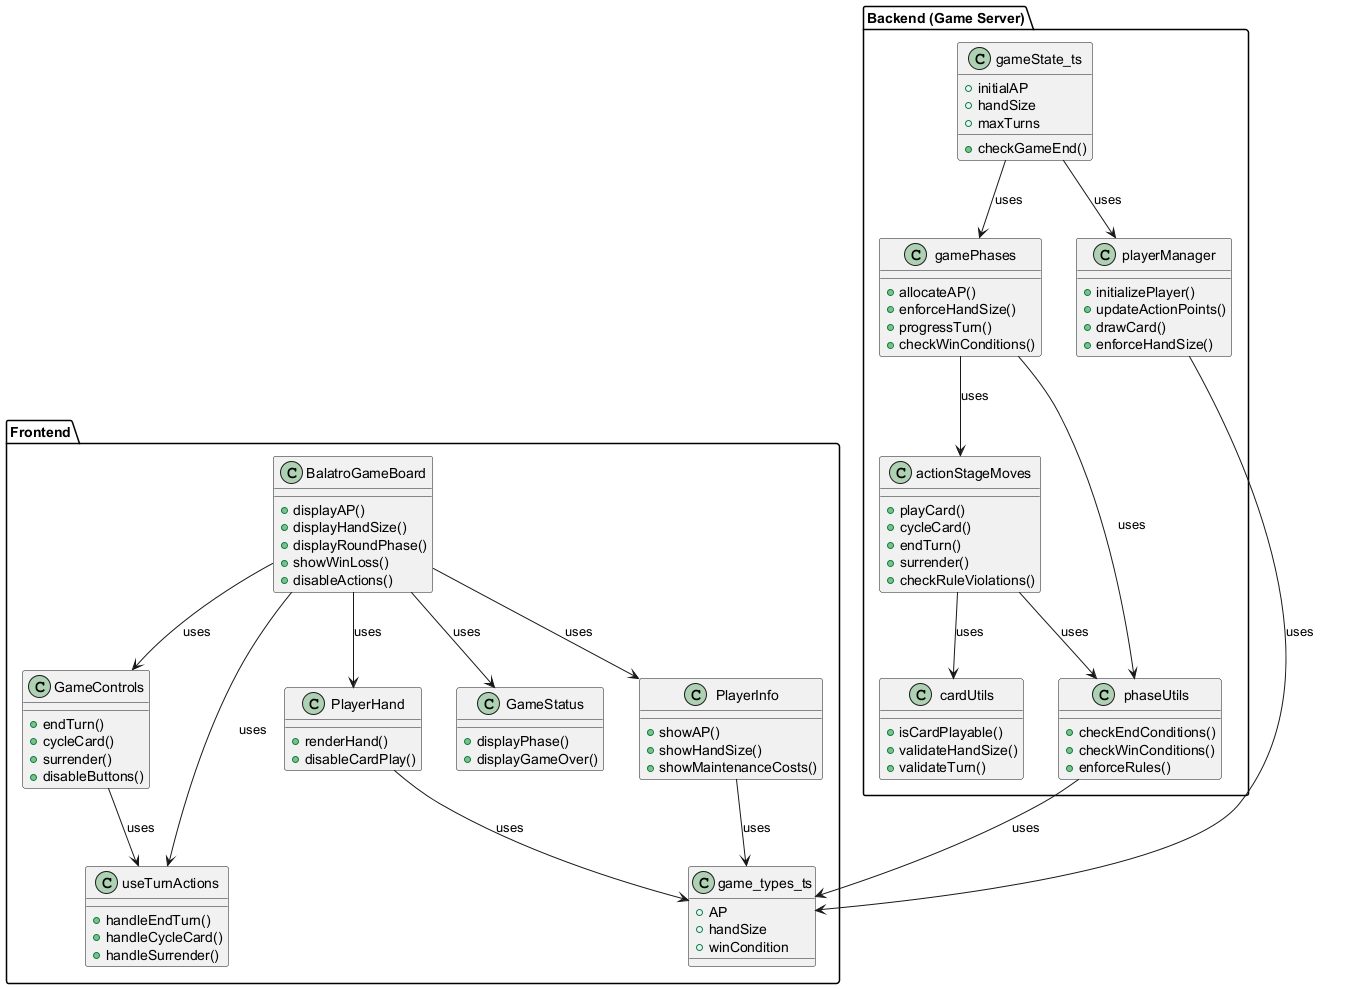

The diagram above was rendered by PlantUML. Its source (embedded in the PNG):
@startuml
' Class Diagram for Game Rules Enforcement (AP, Hand Size, Win Conditions) (Transaction 4.3)

package "Frontend" {
  class BalatroGameBoard {
    +displayAP()
    +displayHandSize()
    +displayRoundPhase()
    +showWinLoss()
    +disableActions()
  }
  class PlayerHand {
    +renderHand()
    +disableCardPlay()
  }
  class PlayerInfo {
    +showAP()
    +showHandSize()
    +showMaintenanceCosts()
  }
  class GameControls {
    +endTurn()
    +cycleCard()
    +surrender()
    +disableButtons()
  }
  class GameStatus {
    +displayPhase()
    +displayGameOver()
  }
  class useTurnActions {
    +handleEndTurn()
    +handleCycleCard()
    +handleSurrender()
  }
  class game_types_ts {
    +AP
    +handSize
    +winCondition
  }
}

package "Backend (Game Server)" {
  class gameState_ts {
    +initialAP
    +handSize
    +maxTurns
    +checkGameEnd()
  }
  class playerManager {
    +initializePlayer()
    +updateActionPoints()
    +drawCard()
    +enforceHandSize()
  }
  class gamePhases {
    +allocateAP()
    +enforceHandSize()
    +progressTurn()
    +checkWinConditions()
  }
  class actionStageMoves {
    +playCard()
    +cycleCard()
    +endTurn()
    +surrender()
    +checkRuleViolations()
  }
  class phaseUtils {
    +checkEndConditions()
    +checkWinConditions()
    +enforceRules()
  }
  class cardUtils {
    +isCardPlayable()
    +validateHandSize()
    +validateTurn()
  }
}

BalatroGameBoard --> PlayerHand : uses
BalatroGameBoard --> PlayerInfo : uses
BalatroGameBoard --> GameControls : uses
BalatroGameBoard --> GameStatus : uses
BalatroGameBoard --> useTurnActions : uses
PlayerHand --> game_types_ts : uses
PlayerInfo --> game_types_ts : uses
GameControls --> useTurnActions : uses
gameState_ts --> playerManager : uses
gameState_ts --> gamePhases : uses
gamePhases --> actionStageMoves : uses
gamePhases --> phaseUtils : uses
actionStageMoves --> cardUtils : uses
actionStageMoves --> phaseUtils : uses
playerManager --> game_types_ts : uses
phaseUtils --> game_types_ts : uses

@enduml